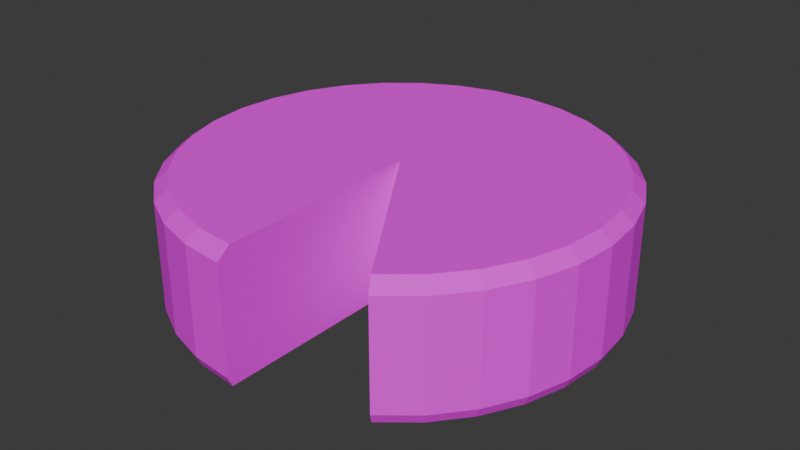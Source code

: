 # Source: CheeseWheel.blend  (saved by Blender 4.0.36; exported with 4.5.12 LTS)
import bpy
from mathutils import Matrix  # noqa: F401  (used for matrix-valued properties, if any)

bpy.ops.wm.read_factory_settings(use_empty=True)
scene = bpy.context.scene
scene.name = 'Scene'

# ---- collections
col_collection = bpy.data.collections.new('Collection'); scene.collection.children.link(col_collection)

# ---- images (referenced by path relative to the original .blend; pixels are not part of the script)
import os
ASSET_DIR = os.environ.get("B2B_ASSET_DIR", "")  # directory of the original .blend (textures are referenced by path, not embedded)
HERE = os.path.dirname(os.path.abspath(__file__))  # packed textures are extracted next to this script under _unpacked/

def load_image(name, relpath, width, height, colorspace="sRGB"):
    """Load a texture the original file referenced (path relative to the .blend, or extracted next to this script)."""
    p = next((c for c in (os.path.join(HERE, relpath), os.path.join(ASSET_DIR, relpath)) if relpath and os.path.exists(c)), "")
    if p:
        img = bpy.data.images.load(p, check_existing=True)
        img.name = name
    else:  # same state as the original file: an image datablock whose file is absent (Cycles renders it pink)
        img = bpy.data.images.new(name, width, height)
        img.source = "FILE"
        img.filepath = "//" + (relpath or name)
    img.colorspace_settings.name = colorspace
    return img
img_cheesewheel = load_image('CheeseWheel', 'CheeseWheel.png', 1024, 1024, 'sRGB')

# ---- materials (node trees are filled in below, after node groups)
mat_material = bpy.data.materials.new('Material')
mat_material.alpha_threshold = 0.0
mat_material.use_transparent_shadow = False
mat_material.roughness = 0.5
mat_material.line_color = (0.0, 0.0, 0.0, 1.0)

# ---- material node trees
mat_material.use_nodes = True; mat_material.node_tree.nodes.clear()
_N = mat_material.node_tree.nodes; _L = mat_material.node_tree.links
n0 = _N.new('ShaderNodeOutputMaterial'); n0.name = 'Material Output'; n0.location = (593, 298)
n1 = _N.new('ShaderNodeBsdfPrincipled'); n1.name = 'Principled BSDF'; n1.location = (303, 298)
n1.inputs[2].default_value = 0.7037
n1.inputs[3].default_value = 1.45
n2 = _N.new('ShaderNodeTexImage'); n2.name = 'Image Texture'; n2.location = (-532, 373)
n2.image = img_cheesewheel
n3 = _N.new('ShaderNodeValToRGB'); n3.name = 'Color Ramp'; n3.location = (-235, 222)
while len(n3.color_ramp.elements) > 1: n3.color_ramp.elements.remove(n3.color_ramp.elements[-1])
n3.color_ramp.elements[0].position = 0.2591; n3.color_ramp.elements[0].color = (0.0, 0.0, 0.0, 1.0)
_e = n3.color_ramp.elements.new(1.0); _e.color = (1.0, 1.0, 1.0, 1.0)
n4 = _N.new('ShaderNodeBump'); n4.name = 'Bump'; n4.location = (119, 196)
n4.inputs[1].default_value = 0.1
n4.inputs[2].default_value = 1.0
_L.new(n1.outputs[0], n0.inputs[0])
_L.new(n2.outputs[0], n1.inputs[0])
_L.new(n4.outputs[0], n1.inputs[5])
_L.new(n2.outputs[0], n3.inputs[0])
_L.new(n3.outputs[0], n4.inputs[3])
n0.is_active_output = True

# ---- world
world_world = bpy.data.worlds.new('World'); scene.world = world_world
world_world.use_nodes = True; world_world.node_tree.nodes.clear()
_N = world_world.node_tree.nodes; _L = world_world.node_tree.links
n0 = _N.new('ShaderNodeOutputWorld'); n0.name = 'World Output'; n0.location = (300, 300)
n1 = _N.new('ShaderNodeBackground'); n1.name = 'Background'; n1.location = (10, 300)
n1.inputs[0].default_value = (0.05088, 0.05088, 0.05088, 1.0)
_L.new(n1.outputs[0], n0.inputs[0])
n0.is_active_output = True
world_world.color = (0.05088, 0.05088, 0.05088)
world_world.use_sun_shadow = False
world_world.sun_shadow_jitter_overblur = 0.0

# ---- meshes
me_cheesewheel = bpy.data.meshes.new('CheeseWheel')
me_cheesewheel.from_pydata([(0.0, 1.0, 0.0), (-0.1951, 0.9808, 0.0), (-0.3827, 0.9239, 0.0), (-0.5556, 0.8315, 0.0), (-0.7071, 0.7071, 0.0), (-0.8315, 0.5556, 0.0), (-0.9239, 0.3827, 0.0), (-0.9808, 0.1951, 0.0), (-1.0, 0.0, 0.0), (-0.9808, -0.1951, 0.0), (-0.9239, -0.3827, 0.0), (-0.8315, -0.5556, 0.0), (-0.7071, -0.7071, 0.0), (-0.5556, -0.8315, 0.0), (-0.3827, -0.9239, 0.0), (-0.1951, -0.9808, 0.0), (0.0, -1.0, 0.0), (0.5556, -0.8315, 0.0), (0.7071, -0.7071, 0.0), (0.8315, -0.5556, 0.0), (0.9239, -0.3827, 0.0), (0.9808, -0.1951, 0.0), (1.0, 0.0, 0.0), (0.9808, 0.1951, 0.0), (0.9239, 0.3827, 0.0), (0.8315, 0.5556, 0.0), (0.7071, 0.7071, 0.0), (0.5556, 0.8315, 0.0), (0.3827, 0.9239, 0.0), (0.1951, 0.9808, 0.0), (0.0, 0.0, 0.0), (-0.1992, 1.002, 0.05), (0.0004365, 1.022, 0.05), (-0.3912, 0.9441, 0.05), (-0.5681, 0.8495, 0.05), (-0.7232, 0.7222, 0.05), (-0.8505, 0.5671, 0.05), (-0.9451, 0.3902, 0.05), (-1.003, 0.1982, 0.05), (-1.023, -0.001439, 0.05), (-1.003, -0.2011, 0.05), (-0.9451, -0.3931, 0.05), (-0.8505, -0.57, 0.05), (-0.7232, -0.7251, 0.05), (-0.5681, -0.8524, 0.05), (-0.3912, -0.947, 0.05), (-0.1992, -1.005, 0.05), (0.0004365, -1.025, 0.05), (0.7241, -0.7251, 0.05), (0.569, -0.8524, 0.05), (0.8514, -0.57, 0.05), (0.946, -0.3931, 0.05), (1.004, -0.2011, 0.05), (1.024, -0.001439, 0.05), (1.004, 0.1982, 0.05), (0.946, 0.3902, 0.05), (0.8514, 0.5671, 0.05), (0.7241, 0.7222, 0.05), (0.569, 0.8495, 0.05), (0.3921, 0.9441, 0.05), (0.2001, 1.002, 0.05), (0.0004365, -0.001439, 0.05), (-0.1992, 1.002, 0.55), (0.0004365, 1.022, 0.55), (-0.3912, 0.9441, 0.55), (-0.5681, 0.8495, 0.55), (-0.7232, 0.7222, 0.55), (-0.8505, 0.5671, 0.55), (-0.9451, 0.3902, 0.55), (-1.003, 0.1982, 0.55), (-1.023, -0.001439, 0.55), (-1.003, -0.2011, 0.55), (-0.9451, -0.3931, 0.55), (-0.8505, -0.57, 0.55), (-0.7232, -0.7251, 0.55), (-0.5681, -0.8524, 0.55), (-0.3912, -0.947, 0.55), (-0.1992, -1.005, 0.55), (0.0004365, -1.025, 0.55), (0.7241, -0.7251, 0.55), (0.569, -0.8524, 0.55), (0.8514, -0.57, 0.55), (0.946, -0.3931, 0.55), (1.004, -0.2011, 0.55), (1.024, -0.001439, 0.55), (1.004, 0.1982, 0.55), (0.946, 0.3902, 0.55), (0.8514, 0.5671, 0.55), (0.7241, 0.7222, 0.55), (0.569, 0.8495, 0.55), (0.3921, 0.9441, 0.55), (0.2001, 1.002, 0.55), (0.0004365, -0.001439, 0.55), (-0.1888, 0.9481, 0.6), (-0.0006633, 0.9666, 0.6), (-0.3697, 0.8932, 0.6), (-0.5365, 0.8041, 0.6), (-0.6826, 0.6841, 0.6), (-0.8025, 0.538, 0.6), (-0.8917, 0.3713, 0.6), (-0.9465, 0.1903, 0.6), (-0.9651, 0.002187, 0.6), (-0.9465, -0.186, 0.6), (-0.8917, -0.3669, 0.6), (-0.8025, -0.5336, 0.6), (-0.6826, -0.6798, 0.6), (-0.5365, -0.7997, 0.6), (-0.3697, -0.8888, 0.6), (-0.1888, -0.9437, 0.6), (-0.0006633, -0.9622, 0.6), (0.6813, -0.6798, 0.6), (0.5351, -0.7997, 0.6), (0.8012, -0.5336, 0.6), (0.8903, -0.3669, 0.6), (0.9452, -0.186, 0.6), (0.9637, 0.002187, 0.6), (0.9452, 0.1903, 0.6), (0.8903, 0.3713, 0.6), (0.8012, 0.538, 0.6), (0.6813, 0.6841, 0.6), (0.5351, 0.8041, 0.6), (0.3684, 0.8932, 0.6), (0.1875, 0.9481, 0.6), (-0.0006633, 0.002187, 0.6)], [], [(1, 0, 29, 28, 27, 26, 25, 24, 23, 22, 21, 20, 19, 18, 17, 30, 16, 15, 14, 13, 12, 11, 10, 9, 8, 7, 6, 5, 4, 3, 2), (60, 32, 63, 91), (20, 21, 52, 51), (6, 7, 38, 37), (21, 22, 53, 52), (7, 8, 39, 38), (22, 23, 54, 53), (8, 9, 40, 39), (23, 24, 55, 54), (9, 10, 41, 40), (24, 25, 56, 55), (10, 11, 42, 41), (25, 26, 57, 56), (11, 12, 43, 42), (26, 27, 58, 57), (12, 13, 44, 43), (27, 28, 59, 58), (13, 14, 45, 44), (0, 1, 31, 32), (28, 29, 60, 59), (14, 15, 46, 45), (1, 2, 33, 31), (29, 0, 32, 60), (15, 16, 47, 46), (2, 3, 34, 33), (30, 17, 49, 61), (17, 18, 48, 49), (3, 4, 35, 34), (16, 30, 61, 47), (18, 19, 50, 48), (4, 5, 36, 35), (19, 20, 51, 50), (5, 6, 37, 36), (83, 84, 115, 114), (46, 47, 78, 77), (33, 34, 65, 64), (61, 49, 80, 92), (49, 48, 79, 80), (34, 35, 66, 65), (47, 61, 92, 78), (48, 50, 81, 79), (35, 36, 67, 66), (50, 51, 82, 81), (36, 37, 68, 67), (51, 52, 83, 82), (37, 38, 69, 68), (52, 53, 84, 83), (38, 39, 70, 69), (53, 54, 85, 84), (39, 40, 71, 70), (54, 55, 86, 85), (40, 41, 72, 71), (55, 56, 87, 86), (41, 42, 73, 72), (56, 57, 88, 87), (42, 43, 74, 73), (57, 58, 89, 88), (43, 44, 75, 74), (58, 59, 90, 89), (44, 45, 76, 75), (32, 31, 62, 63), (59, 60, 91, 90), (45, 46, 77, 76), (31, 33, 64, 62), (93, 95, 96, 97, 98, 99, 100, 101, 102, 103, 104, 105, 106, 107, 108, 109, 123, 111, 110, 112, 113, 114, 115, 116, 117, 118, 119, 120, 121, 122, 94), (69, 70, 101, 100), (84, 85, 116, 115), (70, 71, 102, 101), (85, 86, 117, 116), (71, 72, 103, 102), (86, 87, 118, 117), (72, 73, 104, 103), (87, 88, 119, 118), (73, 74, 105, 104), (88, 89, 120, 119), (74, 75, 106, 105), (89, 90, 121, 120), (75, 76, 107, 106), (63, 62, 93, 94), (90, 91, 122, 121), (76, 77, 108, 107), (62, 64, 95, 93), (91, 63, 94, 122), (77, 78, 109, 108), (64, 65, 96, 95), (92, 80, 111, 123), (80, 79, 110, 111), (65, 66, 97, 96), (78, 92, 123, 109), (79, 81, 112, 110), (66, 67, 98, 97), (81, 82, 113, 112), (67, 68, 99, 98), (82, 83, 114, 113), (68, 69, 100, 99)])
_uv = me_cheesewheel.uv_layers.new(name='UVMap')
_uv.uv.foreach_set('vector', [0.1557, 0.113, 0.1605, 0.08882, 0.1699, 0.06602, 0.1836, 0.0455, 0.2011, 0.02805, 0.2216, 0.01434, 0.2444, 0.004902, 0.2686, 8.816e-05, 0.2933, 8.817e-05, 0.3175, 0.004902, 0.3403, 0.01434, 0.3608, 0.02805, 0.3782, 0.0455, 0.3919, 0.06602, 0.4014, 0.08882, 0.2809, 0.1254, 0.4014, 0.1619, 0.3919, 0.1847, 0.3782, 0.2052, 0.3608, 0.2227, 0.3403, 0.2364, 0.3175, 0.2458, 0.2933, 0.2506, 0.2686, 0.2506, 0.2444, 0.2458, 0.2216, 0.2364, 0.2011, 0.2227, 0.1836, 0.2052, 0.1699, 0.1847, 0.1605, 0.1619, 0.1557, 0.1377, 0.009061, 0.5714, 0.008206, 0.5471, 0.06735, 0.5446, 0.06839, 0.5684, 0.02105, 0.7946, 0.01785, 0.7696, 0.0249, 0.7689, 0.02813, 0.7938, 0.0006557, 0.4007, 0.001362, 0.3756, 0.008352, 0.3757, 0.00758, 0.4007, 0.01785, 0.7696, 0.015, 0.7446, 0.02201, 0.744, 0.0249, 0.7689, 0.001362, 0.3756, 0.002359, 0.3504, 0.009414, 0.3506, 0.008352, 0.3757, 0.015, 0.7446, 0.01242, 0.7196, 0.0194, 0.7191, 0.02201, 0.744, 0.002359, 0.3504, 0.003649, 0.325, 0.01077, 0.3252, 0.009414, 0.3506, 0.01242, 0.7196, 0.0101, 0.6948, 0.01705, 0.6943, 0.0194, 0.7191, 0.003649, 0.325, 0.005237, 0.2995, 0.01242, 0.2997, 0.01077, 0.3252, 0.0101, 0.6948, 0.008043, 0.67, 0.01495, 0.6696, 0.01705, 0.6943, 0.005237, 0.2995, 0.007131, 0.2737, 0.01438, 0.2741, 0.01242, 0.2997, 0.008043, 0.67, 0.006235, 0.6452, 0.0131, 0.6449, 0.01495, 0.6696, 0.007131, 0.2737, 0.009345, 0.2478, 0.01665, 0.2483, 0.01438, 0.2741, 0.006235, 0.6452, 0.004676, 0.6206, 0.01151, 0.6204, 0.0131, 0.6449, 0.009345, 0.2478, 0.01192, 0.2217, 0.01927, 0.2224, 0.01665, 0.2483, 0.004676, 0.6206, 0.003366, 0.5961, 0.01016, 0.5958, 0.01151, 0.6204, 0.01192, 0.2217, 0.01498, 0.1956, 0.02232, 0.1965, 0.01927, 0.2224, 0.001482, 0.5472, 0.0008959, 0.523, 0.007581, 0.5228, 0.008206, 0.5471, 0.003366, 0.5961, 0.002302, 0.5716, 0.009061, 0.5714, 0.01016, 0.5958, 0.01498, 0.1956, 0.01899, 0.1696, 0.02622, 0.1711, 0.02232, 0.1965, 0.0008959, 0.523, 0.0005146, 0.4988, 0.007129, 0.4987, 0.007581, 0.5228, 0.002302, 0.5716, 0.001482, 0.5472, 0.008206, 0.5471, 0.009061, 0.5714, 0.01899, 0.1696, 0.02602, 0.1439, 0.03278, 0.1473, 0.02622, 0.1711, 0.0005146, 0.4988, 0.0001973, 0.4747, 0.00692, 0.4746, 0.007129, 0.4987, 0.07065, 0.9999, 0.0382, 0.8703, 0.04451, 0.8669, 0.07708, 0.9981, 0.0382, 0.8703, 0.02976, 0.845, 0.03682, 0.8432, 0.04451, 0.8669, 0.0001973, 0.4747, 8.815e-05, 0.4502, 0.006883, 0.4501, 0.00692, 0.4746, 0.02602, 0.1439, 0.0617, 8.813e-05, 0.06885, 0.002079, 0.03278, 0.1473, 0.02976, 0.845, 0.0248, 0.8198, 0.03188, 0.8187, 0.03682, 0.8432, 8.815e-05, 0.4502, 0.000234, 0.4256, 0.007094, 0.4255, 0.006883, 0.4501, 0.0248, 0.8198, 0.02105, 0.7946, 0.02813, 0.7938, 0.03188, 0.8187, 0.000234, 0.4256, 0.0006557, 0.4007, 0.00758, 0.4007, 0.007094, 0.4255, 0.08546, 0.7609, 0.08249, 0.7366, 0.09221, 0.735, 0.09526, 0.7592, 0.02622, 0.1711, 0.03278, 0.1473, 0.08731, 0.1556, 0.08756, 0.1793, 0.007129, 0.4987, 0.00692, 0.4746, 0.06619, 0.4742, 0.06627, 0.4976, 0.07708, 0.9981, 0.04451, 0.8669, 0.09421, 0.8529, 0.1492, 0.9753, 0.04451, 0.8669, 0.03682, 0.8432, 0.09447, 0.832, 0.09421, 0.8529, 0.00692, 0.4746, 0.006883, 0.4501, 0.06652, 0.4505, 0.06619, 0.4742, 0.03278, 0.1473, 0.06885, 0.002079, 0.1491, 0.03096, 0.08731, 0.1556, 0.03682, 0.8432, 0.03188, 0.8187, 0.09185, 0.809, 0.09447, 0.832, 0.006883, 0.4501, 0.007094, 0.4255, 0.06716, 0.4265, 0.06652, 0.4505, 0.03188, 0.8187, 0.02813, 0.7938, 0.08864, 0.785, 0.09185, 0.809, 0.007094, 0.4255, 0.00758, 0.4007, 0.06807, 0.4024, 0.06716, 0.4265, 0.02813, 0.7938, 0.0249, 0.7689, 0.08546, 0.7609, 0.08864, 0.785, 0.00758, 0.4007, 0.008352, 0.3757, 0.06926, 0.3781, 0.06807, 0.4024, 0.0249, 0.7689, 0.02201, 0.744, 0.08249, 0.7366, 0.08546, 0.7609, 0.008352, 0.3757, 0.009414, 0.3506, 0.07073, 0.3537, 0.06926, 0.3781, 0.02201, 0.744, 0.0194, 0.7191, 0.07975, 0.7124, 0.08249, 0.7366, 0.009414, 0.3506, 0.01077, 0.3252, 0.07249, 0.3291, 0.07073, 0.3537, 0.0194, 0.7191, 0.01705, 0.6943, 0.07725, 0.6882, 0.07975, 0.7124, 0.01077, 0.3252, 0.01242, 0.2997, 0.07454, 0.3043, 0.07249, 0.3291, 0.01705, 0.6943, 0.01495, 0.6696, 0.075, 0.6641, 0.07725, 0.6882, 0.01242, 0.2997, 0.01438, 0.2741, 0.07688, 0.2794, 0.07454, 0.3043, 0.01495, 0.6696, 0.0131, 0.6449, 0.073, 0.6401, 0.075, 0.6641, 0.01438, 0.2741, 0.01665, 0.2483, 0.07951, 0.2543, 0.07688, 0.2794, 0.0131, 0.6449, 0.01151, 0.6204, 0.07122, 0.6161, 0.073, 0.6401, 0.01665, 0.2483, 0.01927, 0.2224, 0.08237, 0.2292, 0.07951, 0.2543, 0.01151, 0.6204, 0.01016, 0.5958, 0.06969, 0.5922, 0.07122, 0.6161, 0.01927, 0.2224, 0.02232, 0.1965, 0.08529, 0.204, 0.08237, 0.2292, 0.008206, 0.5471, 0.007581, 0.5228, 0.06659, 0.521, 0.06735, 0.5446, 0.01016, 0.5958, 0.009061, 0.5714, 0.06839, 0.5684, 0.06969, 0.5922, 0.02232, 0.1965, 0.02622, 0.1711, 0.08756, 0.1793, 0.08529, 0.204, 0.007581, 0.5228, 0.007129, 0.4987, 0.06627, 0.4976, 0.06659, 0.521, 0.3926, 0.3597, 0.3926, 0.3835, 0.388, 0.4068, 0.3789, 0.4288, 0.3657, 0.4486, 0.3488, 0.4654, 0.329, 0.4787, 0.3071, 0.4878, 0.2837, 0.4924, 0.2599, 0.4924, 0.2366, 0.4878, 0.2146, 0.4787, 0.1948, 0.4654, 0.178, 0.4486, 0.1648, 0.4288, 0.1557, 0.4068, 0.2718, 0.3716, 0.1557, 0.3364, 0.1648, 0.3144, 0.178, 0.2946, 0.1948, 0.2778, 0.2146, 0.2645, 0.2366, 0.2554, 0.2599, 0.2508, 0.2837, 0.2508, 0.3071, 0.2554, 0.329, 0.2645, 0.3488, 0.2778, 0.3657, 0.2946, 0.3789, 0.3144, 0.388, 0.3364, 0.06926, 0.3781, 0.07073, 0.3537, 0.08038, 0.3548, 0.07878, 0.3791, 0.08249, 0.7366, 0.07975, 0.7124, 0.08939, 0.7109, 0.09221, 0.735, 0.07073, 0.3537, 0.07249, 0.3291, 0.08226, 0.3303, 0.08038, 0.3548, 0.07975, 0.7124, 0.07725, 0.6882, 0.0868, 0.6868, 0.08939, 0.7109, 0.07249, 0.3291, 0.07454, 0.3043, 0.08444, 0.3057, 0.08226, 0.3303, 0.07725, 0.6882, 0.075, 0.6641, 0.08446, 0.6628, 0.0868, 0.6868, 0.07454, 0.3043, 0.07688, 0.2794, 0.08691, 0.2809, 0.08444, 0.3057, 0.075, 0.6641, 0.073, 0.6401, 0.08237, 0.6389, 0.08446, 0.6628, 0.07688, 0.2794, 0.07951, 0.2543, 0.08967, 0.2559, 0.08691, 0.2809, 0.073, 0.6401, 0.07122, 0.6161, 0.08052, 0.6151, 0.08237, 0.6389, 0.07951, 0.2543, 0.08237, 0.2292, 0.09266, 0.2308, 0.08967, 0.2559, 0.07122, 0.6161, 0.06969, 0.5922, 0.07891, 0.5913, 0.08052, 0.6151, 0.08237, 0.2292, 0.08529, 0.204, 0.09571, 0.2054, 0.09266, 0.2308, 0.06735, 0.5446, 0.06659, 0.521, 0.07559, 0.5207, 0.07643, 0.5441, 0.06969, 0.5922, 0.06839, 0.5684, 0.07754, 0.5677, 0.07891, 0.5913, 0.08529, 0.204, 0.08756, 0.1793, 0.09813, 0.1797, 0.09571, 0.2054, 0.06659, 0.521, 0.06627, 0.4976, 0.07509, 0.4976, 0.07559, 0.5207, 0.06839, 0.5684, 0.06735, 0.5446, 0.07643, 0.5441, 0.07754, 0.5677, 0.08756, 0.1793, 0.08731, 0.1556, 0.09695, 0.1531, 0.09813, 0.1797, 0.06627, 0.4976, 0.06619, 0.4742, 0.07524, 0.4744, 0.07509, 0.4976, 0.1492, 0.9753, 0.09421, 0.8529, 0.1031, 0.8555, 0.1555, 0.973, 0.09421, 0.8529, 0.09447, 0.832, 0.1041, 0.8315, 0.1031, 0.8555, 0.06619, 0.4742, 0.06652, 0.4505, 0.0757, 0.4509, 0.07524, 0.4744, 0.08731, 0.1556, 0.1491, 0.03096, 0.1555, 0.03354, 0.09695, 0.1531, 0.09447, 0.832, 0.09185, 0.809, 0.1017, 0.8075, 0.1041, 0.8315, 0.06652, 0.4505, 0.06716, 0.4265, 0.07644, 0.4272, 0.0757, 0.4509, 0.09185, 0.809, 0.08864, 0.785, 0.09847, 0.7834, 0.1017, 0.8075, 0.06716, 0.4265, 0.06807, 0.4024, 0.07747, 0.4032, 0.07644, 0.4272, 0.08864, 0.785, 0.08546, 0.7609, 0.09526, 0.7592, 0.09847, 0.7834, 0.06807, 0.4024, 0.06926, 0.3781, 0.07878, 0.3791, 0.07747, 0.4032])
me_cheesewheel.materials.append(mat_material)
me_cheesewheel.update()

# ---- objects
ob_cheesewheel = bpy.data.objects.new('CheeseWheel', me_cheesewheel)

# ---- transforms, parenting, visibility, modifiers, constraints
ob_cheesewheel.location = (0.0, 0.0, 0.0)

# ---- collection membership
col_collection.objects.link(ob_cheesewheel)

# ---- scene / render settings (as saved in the file)
scene.frame_start = 1; scene.frame_end = 250; scene.frame_set(1)
scene.render.engine = 'BLENDER_EEVEE_NEXT'
scene.cycles.sampling_pattern = 'TABULATED_SOBOL'
bpy.context.view_layer.update()

# ---- added for rendering (the .blend has no active camera and no usable light): camera, sun
cam_auto = bpy.data.cameras.new('AutoCamera')
cam_auto.lens = 50.0
cam_auto.sensor_width = 36.0
cam_auto.clip_end = 1000.0
ob_auto_camera = bpy.data.objects.new('AutoCamera', cam_auto)
scene.collection.objects.link(ob_auto_camera)
ob_auto_camera.location = (2.73559, -3.28362, 2.48812)
ob_auto_camera.rotation_euler = (1.09748, -7.21219e-08, 0.694738)
scene.camera = ob_auto_camera
light_auto_sun = bpy.data.lights.new('AutoSun', 'SUN')
light_auto_sun.energy = 3.0
light_auto_sun.angle = 0.0523599
ob_auto_sun = bpy.data.objects.new('AutoSun', light_auto_sun)
scene.collection.objects.link(ob_auto_sun)
ob_auto_sun.rotation_euler = (0.872665, 0.174533, 0.523599)
bpy.context.view_layer.update()
